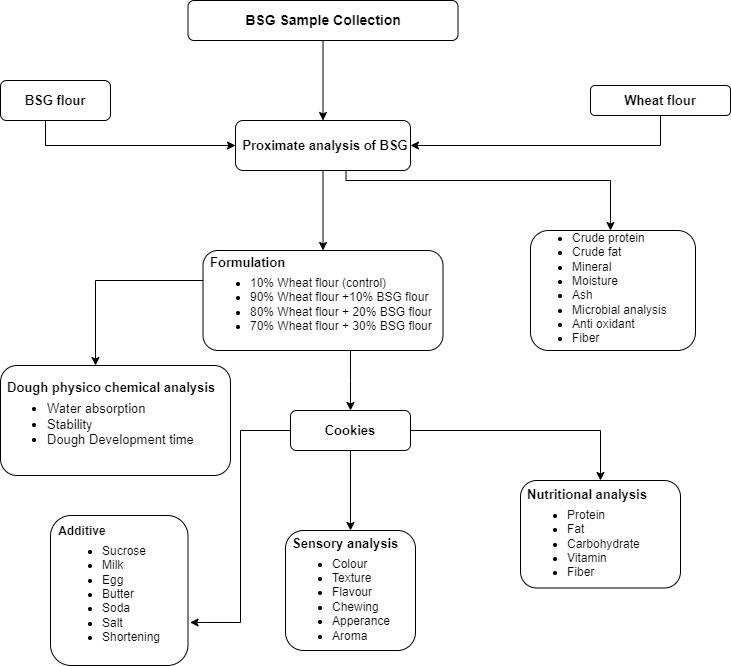

The diagram above was exported from draw.io. Its source (the exported page's mxGraphModel, read from the mxfile embedded in the PNG):
<mxGraphModel dx="1106" dy="613" grid="1" gridSize="10" guides="1" tooltips="1" connect="1" arrows="1" fold="1" page="1" pageScale="1" pageWidth="827" pageHeight="1169" math="0" shadow="0">
  <root>
    <mxCell id="0" />
    <mxCell id="1" parent="0" />
    <mxCell id="TPSHvSgrLA3Eb_T2W5ZH-8" style="edgeStyle=orthogonalEdgeStyle;rounded=0;orthogonalLoop=1;jettySize=auto;html=1;entryX=0;entryY=0.5;entryDx=0;entryDy=0;" parent="1" source="ROH6ngh3CJfh1vjLK8Wn-2" target="ROH6ngh3CJfh1vjLK8Wn-4" edge="1">
      <mxGeometry relative="1" as="geometry">
        <mxPoint x="240" y="240" as="targetPoint" />
        <Array as="points">
          <mxPoint x="95" y="225" />
        </Array>
      </mxGeometry>
    </mxCell>
    <mxCell id="ROH6ngh3CJfh1vjLK8Wn-2" value="&lt;b&gt;&lt;font style=&quot;font-size: 13px;&quot;&gt;BSG flour&lt;/font&gt;&lt;/b&gt;" style="rounded=1;whiteSpace=wrap;html=1;" parent="1" vertex="1">
      <mxGeometry x="50" y="160" width="110" height="40" as="geometry" />
    </mxCell>
    <mxCell id="TPSHvSgrLA3Eb_T2W5ZH-10" style="edgeStyle=orthogonalEdgeStyle;rounded=0;orthogonalLoop=1;jettySize=auto;html=1;entryX=1;entryY=0.5;entryDx=0;entryDy=0;exitX=0.5;exitY=1;exitDx=0;exitDy=0;" parent="1" target="ROH6ngh3CJfh1vjLK8Wn-4" edge="1">
      <mxGeometry relative="1" as="geometry">
        <mxPoint x="760" y="195" as="sourcePoint" />
        <mxPoint x="450" y="237.5" as="targetPoint" />
        <Array as="points">
          <mxPoint x="710" y="195" />
          <mxPoint x="710" y="225" />
        </Array>
      </mxGeometry>
    </mxCell>
    <mxCell id="ROH6ngh3CJfh1vjLK8Wn-3" value="&lt;font style=&quot;font-size: 13px;&quot;&gt;&lt;b&gt;Wheat flour&lt;/b&gt;&lt;/font&gt;" style="rounded=1;whiteSpace=wrap;html=1;" parent="1" vertex="1">
      <mxGeometry x="640" y="165" width="140" height="30" as="geometry" />
    </mxCell>
    <mxCell id="ROH6ngh3CJfh1vjLK8Wn-11" style="edgeStyle=orthogonalEdgeStyle;rounded=0;orthogonalLoop=1;jettySize=auto;html=1;" parent="1" source="ROH6ngh3CJfh1vjLK8Wn-4" target="ROH6ngh3CJfh1vjLK8Wn-8" edge="1">
      <mxGeometry relative="1" as="geometry" />
    </mxCell>
    <mxCell id="ROH6ngh3CJfh1vjLK8Wn-12" style="edgeStyle=orthogonalEdgeStyle;rounded=0;orthogonalLoop=1;jettySize=auto;html=1;entryX=0.5;entryY=0;entryDx=0;entryDy=0;exitX=0.75;exitY=1;exitDx=0;exitDy=0;" parent="1" edge="1">
      <mxGeometry relative="1" as="geometry">
        <mxPoint x="430" y="250" as="sourcePoint" />
        <mxPoint x="660" y="310" as="targetPoint" />
        <Array as="points">
          <mxPoint x="395.5" y="260" />
          <mxPoint x="660.5" y="260" />
        </Array>
      </mxGeometry>
    </mxCell>
    <mxCell id="ROH6ngh3CJfh1vjLK8Wn-4" value="&lt;font style=&quot;font-size: 13px;&quot;&gt;&lt;b&gt;Proximate analysis of BSG&lt;/b&gt;&lt;/font&gt;" style="rounded=1;whiteSpace=wrap;html=1;spacingLeft=5;" parent="1" vertex="1">
      <mxGeometry x="285" y="200" width="175" height="50" as="geometry" />
    </mxCell>
    <mxCell id="ROH6ngh3CJfh1vjLK8Wn-7" value="&lt;ul style=&quot;margin-top: 12px;&quot;&gt;&lt;li&gt;Crude protein&lt;/li&gt;&lt;li&gt;Crude fat&lt;/li&gt;&lt;li&gt;Mineral&lt;/li&gt;&lt;li&gt;Moisture&lt;/li&gt;&lt;li&gt;Ash&lt;/li&gt;&lt;li&gt;Microbial analysis&lt;/li&gt;&lt;li&gt;&lt;span style=&quot;background-color: initial;&quot;&gt;Anti oxidant&amp;nbsp;&lt;/span&gt;&lt;/li&gt;&lt;li&gt;&lt;span style=&quot;background-color: initial;&quot;&gt;Fiber&lt;/span&gt;&lt;/li&gt;&lt;/ul&gt;&lt;div&gt;&lt;br&gt;&lt;/div&gt;" style="rounded=1;whiteSpace=wrap;html=1;align=left;spacingLeft=0;spacingTop=10;" parent="1" vertex="1">
      <mxGeometry x="580" y="310" width="165" height="120" as="geometry" />
    </mxCell>
    <mxCell id="ROH6ngh3CJfh1vjLK8Wn-16" style="edgeStyle=orthogonalEdgeStyle;rounded=0;orthogonalLoop=1;jettySize=auto;html=1;entryX=0.5;entryY=0;entryDx=0;entryDy=0;" parent="1" source="ROH6ngh3CJfh1vjLK8Wn-8" target="ROH6ngh3CJfh1vjLK8Wn-14" edge="1">
      <mxGeometry relative="1" as="geometry">
        <Array as="points">
          <mxPoint x="400" y="460" />
          <mxPoint x="400" y="460" />
        </Array>
      </mxGeometry>
    </mxCell>
    <mxCell id="TPSHvSgrLA3Eb_T2W5ZH-6" style="edgeStyle=orthogonalEdgeStyle;rounded=0;orthogonalLoop=1;jettySize=auto;html=1;" parent="1" source="ROH6ngh3CJfh1vjLK8Wn-8" target="TPSHvSgrLA3Eb_T2W5ZH-5" edge="1">
      <mxGeometry relative="1" as="geometry">
        <Array as="points">
          <mxPoint x="145" y="360" />
        </Array>
      </mxGeometry>
    </mxCell>
    <mxCell id="ROH6ngh3CJfh1vjLK8Wn-8" value="&lt;b&gt;&lt;font style=&quot;font-size: 13px;&quot;&gt;Formulation&lt;/font&gt;&lt;/b&gt;&lt;div&gt;&lt;ul style=&quot;margin-top: 5px;&quot;&gt;&lt;li&gt;10% Wheat flour (control)&lt;/li&gt;&lt;li&gt;90% Wheat flour +10% BSG flour&lt;/li&gt;&lt;li&gt;80% Wheat flour + 20% BSG flour&lt;/li&gt;&lt;li&gt;70% Wheat flour + 30% BSG flour&lt;/li&gt;&lt;/ul&gt;&lt;/div&gt;" style="rounded=1;whiteSpace=wrap;html=1;align=left;spacingLeft=5;" parent="1" vertex="1">
      <mxGeometry x="252.5" y="330" width="240" height="100" as="geometry" />
    </mxCell>
    <mxCell id="ROH6ngh3CJfh1vjLK8Wn-9" value="&lt;font style=&quot;font-size: 13px;&quot;&gt;&lt;b&gt;Nutritional analysis&lt;/b&gt;&lt;/font&gt;&lt;div&gt;&lt;ul style=&quot;margin-top: 5px;&quot;&gt;&lt;li&gt;Protein&lt;/li&gt;&lt;li&gt;Fat&lt;/li&gt;&lt;li&gt;Carbohydrate&lt;/li&gt;&lt;li&gt;Vitamin&amp;nbsp;&lt;/li&gt;&lt;li&gt;Fiber&lt;/li&gt;&lt;/ul&gt;&lt;/div&gt;" style="rounded=1;whiteSpace=wrap;html=1;align=left;spacingLeft=5;spacingTop=10;horizontal=1;" parent="1" vertex="1">
      <mxGeometry x="570" y="560" width="160" height="107.5" as="geometry" />
    </mxCell>
    <mxCell id="ROH6ngh3CJfh1vjLK8Wn-10" value="&lt;font style=&quot;font-size: 13px;&quot;&gt;&lt;b&gt;Sensory analysis&lt;/b&gt;&lt;/font&gt;&lt;div&gt;&lt;ul style=&quot;margin-top: 5px;&quot;&gt;&lt;li&gt;&lt;span style=&quot;background-color: initial;&quot;&gt;Colour&lt;/span&gt;&lt;/li&gt;&lt;li&gt;Texture&lt;/li&gt;&lt;li&gt;Flavour&lt;/li&gt;&lt;li&gt;Chewing&lt;/li&gt;&lt;li&gt;Apperance&lt;/li&gt;&lt;li&gt;Aroma&lt;/li&gt;&lt;/ul&gt;&lt;/div&gt;" style="rounded=1;whiteSpace=wrap;html=1;align=left;spacingLeft=5;spacingTop=10;" parent="1" vertex="1">
      <mxGeometry x="335" y="610" width="130" height="120" as="geometry" />
    </mxCell>
    <mxCell id="ROH6ngh3CJfh1vjLK8Wn-15" style="edgeStyle=orthogonalEdgeStyle;rounded=0;orthogonalLoop=1;jettySize=auto;html=1;entryX=0.5;entryY=0;entryDx=0;entryDy=0;" parent="1" source="ROH6ngh3CJfh1vjLK8Wn-14" target="ROH6ngh3CJfh1vjLK8Wn-9" edge="1">
      <mxGeometry relative="1" as="geometry" />
    </mxCell>
    <mxCell id="ROH6ngh3CJfh1vjLK8Wn-18" style="edgeStyle=orthogonalEdgeStyle;rounded=0;orthogonalLoop=1;jettySize=auto;html=1;" parent="1" source="ROH6ngh3CJfh1vjLK8Wn-14" target="ROH6ngh3CJfh1vjLK8Wn-10" edge="1">
      <mxGeometry relative="1" as="geometry" />
    </mxCell>
    <mxCell id="ROH6ngh3CJfh1vjLK8Wn-14" value="&lt;b&gt;&lt;font style=&quot;font-size: 13px;&quot;&gt;Cookies&lt;/font&gt;&lt;/b&gt;" style="rounded=1;whiteSpace=wrap;html=1;" parent="1" vertex="1">
      <mxGeometry x="340" y="490" width="120" height="40" as="geometry" />
    </mxCell>
    <mxCell id="TPSHvSgrLA3Eb_T2W5ZH-5" value="&lt;b style=&quot;font-size: 13px;&quot;&gt;&lt;font style=&quot;font-size: 13px;&quot;&gt;Dough physico chemical analysis&lt;/font&gt;&lt;/b&gt;&lt;div style=&quot;font-size: 13px;&quot;&gt;&lt;ul style=&quot;margin-top: 5px;&quot;&gt;&lt;li&gt;Water absorption&lt;/li&gt;&lt;li&gt;Stability&lt;/li&gt;&lt;li&gt;Dough Development time&amp;nbsp;&amp;nbsp;&lt;/li&gt;&lt;/ul&gt;&lt;/div&gt;" style="rounded=1;whiteSpace=wrap;html=1;align=left;spacingLeft=5;" parent="1" vertex="1">
      <mxGeometry x="50" y="445" width="230" height="110" as="geometry" />
    </mxCell>
    <mxCell id="TPSHvSgrLA3Eb_T2W5ZH-12" style="edgeStyle=orthogonalEdgeStyle;rounded=0;orthogonalLoop=1;jettySize=auto;html=1;entryX=0.5;entryY=0;entryDx=0;entryDy=0;" parent="1" source="TPSHvSgrLA3Eb_T2W5ZH-11" target="ROH6ngh3CJfh1vjLK8Wn-4" edge="1">
      <mxGeometry relative="1" as="geometry" />
    </mxCell>
    <mxCell id="TPSHvSgrLA3Eb_T2W5ZH-11" value="&lt;font style=&quot;font-size: 14px;&quot;&gt;&lt;b&gt;BSG Sample Collection&lt;/b&gt;&lt;/font&gt;" style="rounded=1;whiteSpace=wrap;html=1;" parent="1" vertex="1">
      <mxGeometry x="237.5" y="80" width="270" height="40" as="geometry" />
    </mxCell>
    <mxCell id="OQgBaL2Ez_ldW8MOgXax-1" value="&lt;b&gt;&amp;nbsp; Additive&lt;/b&gt;&lt;div&gt;&lt;ul style=&quot;margin-right: 0px; margin-left: 10px; margin-top: 5px;&quot;&gt;&lt;li&gt;Sucrose&lt;/li&gt;&lt;li&gt;Milk&lt;/li&gt;&lt;li&gt;Egg&lt;/li&gt;&lt;li&gt;Butter&lt;/li&gt;&lt;li&gt;Soda&lt;/li&gt;&lt;li&gt;Salt&lt;/li&gt;&lt;li&gt;Shortening&lt;/li&gt;&lt;/ul&gt;&lt;/div&gt;" style="rounded=1;whiteSpace=wrap;html=1;align=left;" vertex="1" parent="1">
      <mxGeometry x="100" y="595" width="137.5" height="150" as="geometry" />
    </mxCell>
    <mxCell id="OQgBaL2Ez_ldW8MOgXax-3" style="edgeStyle=orthogonalEdgeStyle;rounded=0;orthogonalLoop=1;jettySize=auto;html=1;entryX=1.015;entryY=0.713;entryDx=0;entryDy=0;entryPerimeter=0;" edge="1" parent="1" source="ROH6ngh3CJfh1vjLK8Wn-14" target="OQgBaL2Ez_ldW8MOgXax-1">
      <mxGeometry relative="1" as="geometry">
        <Array as="points">
          <mxPoint x="290" y="510" />
          <mxPoint x="290" y="702" />
        </Array>
      </mxGeometry>
    </mxCell>
  </root>
</mxGraphModel>